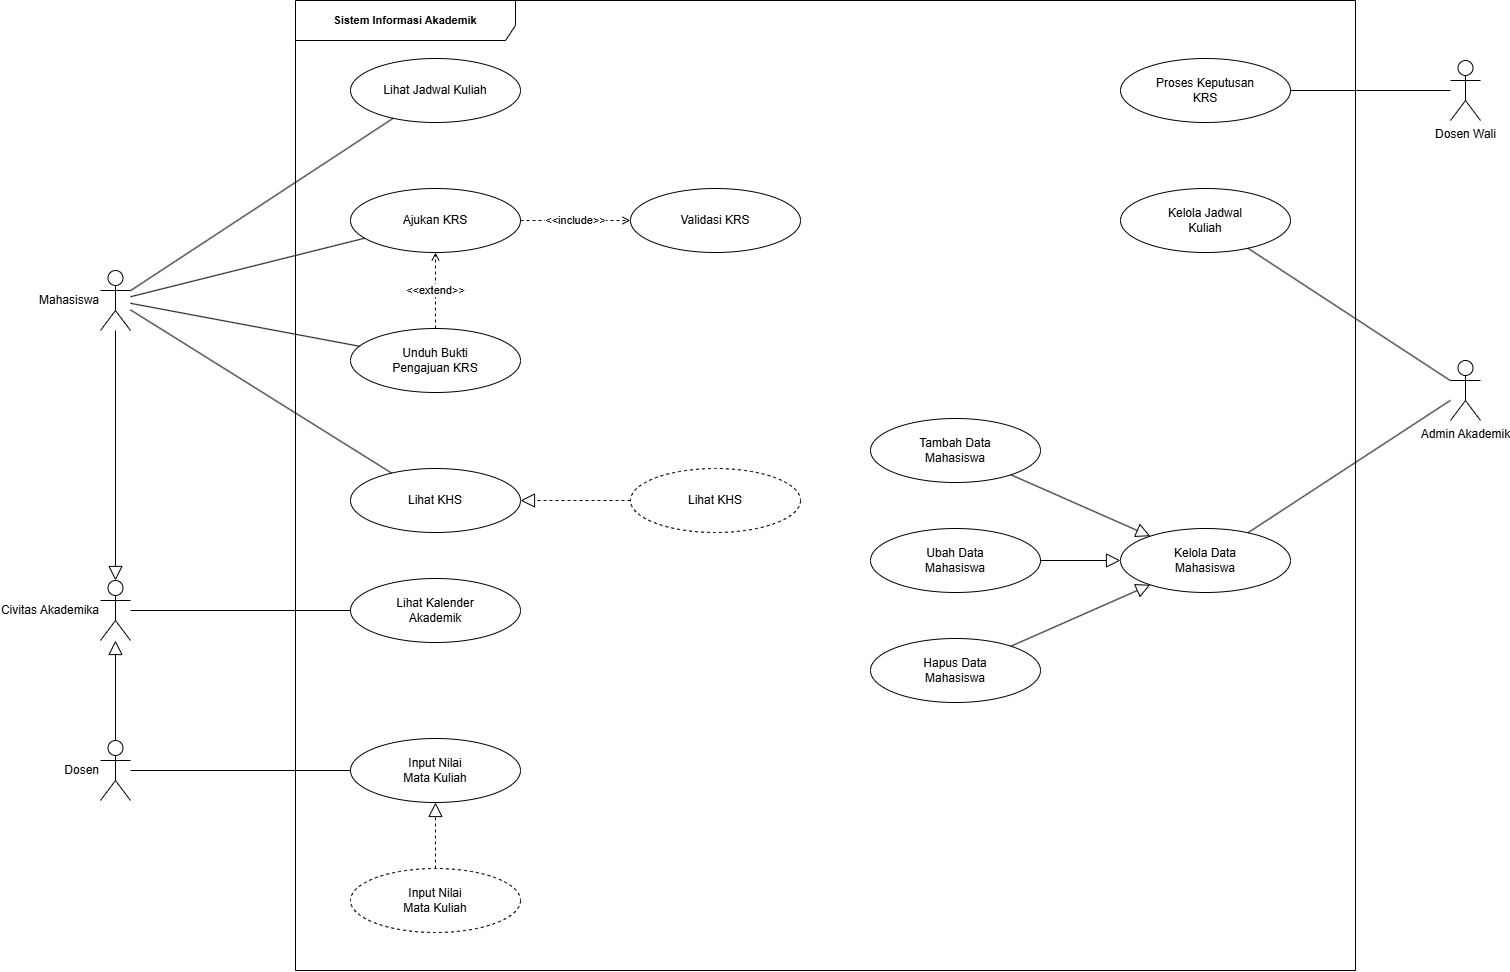

The diagram above was exported from draw.io. Its source (the exported page's mxGraphModel, read from the mxfile embedded in the PNG):
<mxGraphModel dx="1559" dy="1436" grid="1" gridSize="10" guides="1" tooltips="1" connect="1" arrows="1" fold="1" page="1" pageScale="1" pageWidth="1620" pageHeight="1030" math="0" shadow="0">
  <root>
    <mxCell id="0" />
    <mxCell id="1" parent="0" />
    <mxCell id="frame" parent="1" style="shape=umlFrame;whiteSpace=wrap;html=1;width=220;height=40;fontSize=11;fontStyle=1;" value="Sistem Informasi Akademik" vertex="1">
      <mxGeometry height="970" width="1060" x="330" y="30" as="geometry" />
    </mxCell>
    <mxCell id="A0" parent="1" style="shape=umlActor;html=1;verticalLabelPosition=middle;labelPosition=left;align=right;verticalAlign=middle;" value="Mahasiswa" vertex="1">
      <mxGeometry height="60" width="30" x="135" y="300" as="geometry" />
    </mxCell>
    <mxCell id="A1" parent="1" style="shape=umlActor;html=1;verticalLabelPosition=middle;labelPosition=left;align=right;verticalAlign=middle;" value="Civitas Akademika" vertex="1">
      <mxGeometry height="60" width="30" x="135" y="610" as="geometry" />
    </mxCell>
    <mxCell id="A2" parent="1" style="shape=umlActor;html=1;verticalLabelPosition=middle;labelPosition=left;align=right;verticalAlign=middle;" value="Dosen" vertex="1">
      <mxGeometry height="60" width="30" x="135" y="770" as="geometry" />
    </mxCell>
    <mxCell id="A3" parent="1" style="shape=umlActor;html=1;verticalLabelPosition=bottom;verticalAlign=top;" value="Dosen Wali" vertex="1">
      <mxGeometry height="60" width="30" x="1485" y="90" as="geometry" />
    </mxCell>
    <mxCell id="A4" parent="1" style="shape=umlActor;html=1;verticalLabelPosition=bottom;verticalAlign=top;" value="Admin Akademik" vertex="1">
      <mxGeometry height="60" width="30" x="1485" y="390" as="geometry" />
    </mxCell>
    <mxCell id="UC01" parent="1" style="ellipse;whiteSpace=wrap;html=1;" value="Lihat Jadwal Kuliah" vertex="1">
      <mxGeometry height="64" width="170" x="385" y="88" as="geometry" />
    </mxCell>
    <mxCell id="UC03" parent="1" style="ellipse;whiteSpace=wrap;html=1;" value="Ajukan KRS" vertex="1">
      <mxGeometry height="64" width="170" x="385" y="218" as="geometry" />
    </mxCell>
    <mxCell id="UC05" parent="1" style="ellipse;whiteSpace=wrap;html=1;" value="Unduh Bukti&lt;br&gt;Pengajuan KRS" vertex="1">
      <mxGeometry height="64" width="170" x="385" y="358" as="geometry" />
    </mxCell>
    <mxCell id="UC09" parent="1" style="ellipse;whiteSpace=wrap;html=1;" value="Lihat KHS" vertex="1">
      <mxGeometry height="64" width="170" x="385" y="498" as="geometry" />
    </mxCell>
    <mxCell id="UC07" parent="1" style="ellipse;whiteSpace=wrap;html=1;" value="Lihat Kalender&lt;br&gt;Akademik" vertex="1">
      <mxGeometry height="64" width="170" x="385" y="608" as="geometry" />
    </mxCell>
    <mxCell id="UC08" parent="1" style="ellipse;whiteSpace=wrap;html=1;" value="Input Nilai&lt;br&gt;Mata Kuliah" vertex="1">
      <mxGeometry height="64" width="170" x="385" y="768" as="geometry" />
    </mxCell>
    <mxCell id="CO01" parent="1" style="ellipse;whiteSpace=wrap;html=1;dashed=1;" value="Input Nilai&lt;br&gt;Mata Kuliah" vertex="1">
      <mxGeometry height="64" width="170" x="385" y="898" as="geometry" />
    </mxCell>
    <mxCell id="UC04" parent="1" style="ellipse;whiteSpace=wrap;html=1;" value="Validasi KRS" vertex="1">
      <mxGeometry height="64" width="170" x="665" y="218" as="geometry" />
    </mxCell>
    <mxCell id="CO02" parent="1" style="ellipse;whiteSpace=wrap;html=1;dashed=1;" value="Lihat KHS" vertex="1">
      <mxGeometry height="64" width="170" x="665" y="498" as="geometry" />
    </mxCell>
    <mxCell id="UC11" parent="1" style="ellipse;whiteSpace=wrap;html=1;" value="Tambah Data&lt;br&gt;Mahasiswa" vertex="1">
      <mxGeometry height="64" width="170" x="905" y="448" as="geometry" />
    </mxCell>
    <mxCell id="UC12" parent="1" style="ellipse;whiteSpace=wrap;html=1;" value="Ubah Data&lt;br&gt;Mahasiswa" vertex="1">
      <mxGeometry height="64" width="170" x="905" y="558" as="geometry" />
    </mxCell>
    <mxCell id="UC13" parent="1" style="ellipse;whiteSpace=wrap;html=1;" value="Hapus Data&lt;br&gt;Mahasiswa" vertex="1">
      <mxGeometry height="64" width="170" x="905" y="668" as="geometry" />
    </mxCell>
    <mxCell id="UC10" parent="1" style="ellipse;whiteSpace=wrap;html=1;" value="Kelola Data&lt;br&gt;Mahasiswa" vertex="1">
      <mxGeometry height="64" width="170" x="1155" y="558" as="geometry" />
    </mxCell>
    <mxCell id="UC06" parent="1" style="ellipse;whiteSpace=wrap;html=1;" value="Proses Keputusan&lt;br&gt;KRS" vertex="1">
      <mxGeometry height="64" width="170" x="1155" y="88" as="geometry" />
    </mxCell>
    <mxCell id="UC02" parent="1" style="ellipse;whiteSpace=wrap;html=1;" value="Kelola Jadwal&lt;br&gt;Kuliah" vertex="1">
      <mxGeometry height="64" width="170" x="1155" y="218" as="geometry" />
    </mxCell>
    <mxCell id="e1" edge="1" parent="1" source="A1" style="endArrow=none;html=1;" target="UC07" value="">
      <mxGeometry relative="1" as="geometry" />
    </mxCell>
    <mxCell id="e2" edge="1" parent="1" source="A0" style="endArrow=none;html=1;" target="UC01" value="">
      <mxGeometry relative="1" as="geometry" />
    </mxCell>
    <mxCell id="e3" edge="1" parent="1" source="A0" style="endArrow=none;html=1;" target="UC03" value="">
      <mxGeometry relative="1" as="geometry" />
    </mxCell>
    <mxCell id="e4" edge="1" parent="1" source="A0" style="endArrow=none;html=1;" target="UC05" value="">
      <mxGeometry relative="1" as="geometry" />
    </mxCell>
    <mxCell id="e5" edge="1" parent="1" source="A0" style="endArrow=none;html=1;" target="UC09" value="">
      <mxGeometry relative="1" as="geometry" />
    </mxCell>
    <mxCell id="e6" edge="1" parent="1" source="A2" style="endArrow=none;html=1;" target="UC08" value="">
      <mxGeometry relative="1" as="geometry" />
    </mxCell>
    <mxCell id="e7" edge="1" parent="1" source="A4" style="endArrow=none;html=1;" target="UC02" value="">
      <mxGeometry relative="1" as="geometry" />
    </mxCell>
    <mxCell id="e8" edge="1" parent="1" source="A4" style="endArrow=none;html=1;" target="UC10" value="">
      <mxGeometry relative="1" as="geometry" />
    </mxCell>
    <mxCell id="e9" edge="1" parent="1" source="A3" style="endArrow=none;html=1;" target="UC06" value="">
      <mxGeometry relative="1" as="geometry" />
    </mxCell>
    <mxCell id="e10" edge="1" parent="1" source="A0" style="endArrow=block;endFill=0;endSize=12;html=1;" target="A1" value="">
      <mxGeometry relative="1" as="geometry" />
    </mxCell>
    <mxCell id="e11" edge="1" parent="1" source="A2" style="endArrow=block;endFill=0;endSize=12;html=1;" target="A1" value="">
      <mxGeometry relative="1" as="geometry" />
    </mxCell>
    <mxCell id="e12" edge="1" parent="1" source="UC11" style="endArrow=block;endFill=0;endSize=12;html=1;" target="UC10" value="">
      <mxGeometry relative="1" as="geometry" />
    </mxCell>
    <mxCell id="e13" edge="1" parent="1" source="UC12" style="endArrow=block;endFill=0;endSize=12;html=1;" target="UC10" value="">
      <mxGeometry relative="1" as="geometry" />
    </mxCell>
    <mxCell id="e14" edge="1" parent="1" source="UC13" style="endArrow=block;endFill=0;endSize=12;html=1;" target="UC10" value="">
      <mxGeometry relative="1" as="geometry" />
    </mxCell>
    <mxCell id="e15" edge="1" parent="1" source="CO01" style="endArrow=block;endFill=0;endSize=12;dashed=1;html=1;" target="UC08" value="">
      <mxGeometry relative="1" as="geometry" />
    </mxCell>
    <mxCell id="e16" edge="1" parent="1" source="CO02" style="endArrow=block;endFill=0;endSize=12;dashed=1;html=1;" target="UC09" value="">
      <mxGeometry relative="1" as="geometry" />
    </mxCell>
    <mxCell id="e17" edge="1" parent="1" source="UC03" style="endArrow=open;endFill=0;dashed=1;html=1;" target="UC04" value="&amp;lt;&amp;lt;include&amp;gt;&amp;gt;">
      <mxGeometry relative="1" as="geometry" />
    </mxCell>
    <mxCell id="e18" edge="1" parent="1" source="UC05" style="endArrow=open;endFill=0;dashed=1;html=1;" target="UC03" value="&amp;lt;&amp;lt;extend&amp;gt;&amp;gt;">
      <mxGeometry relative="1" as="geometry" />
    </mxCell>
  </root>
</mxGraphModel>